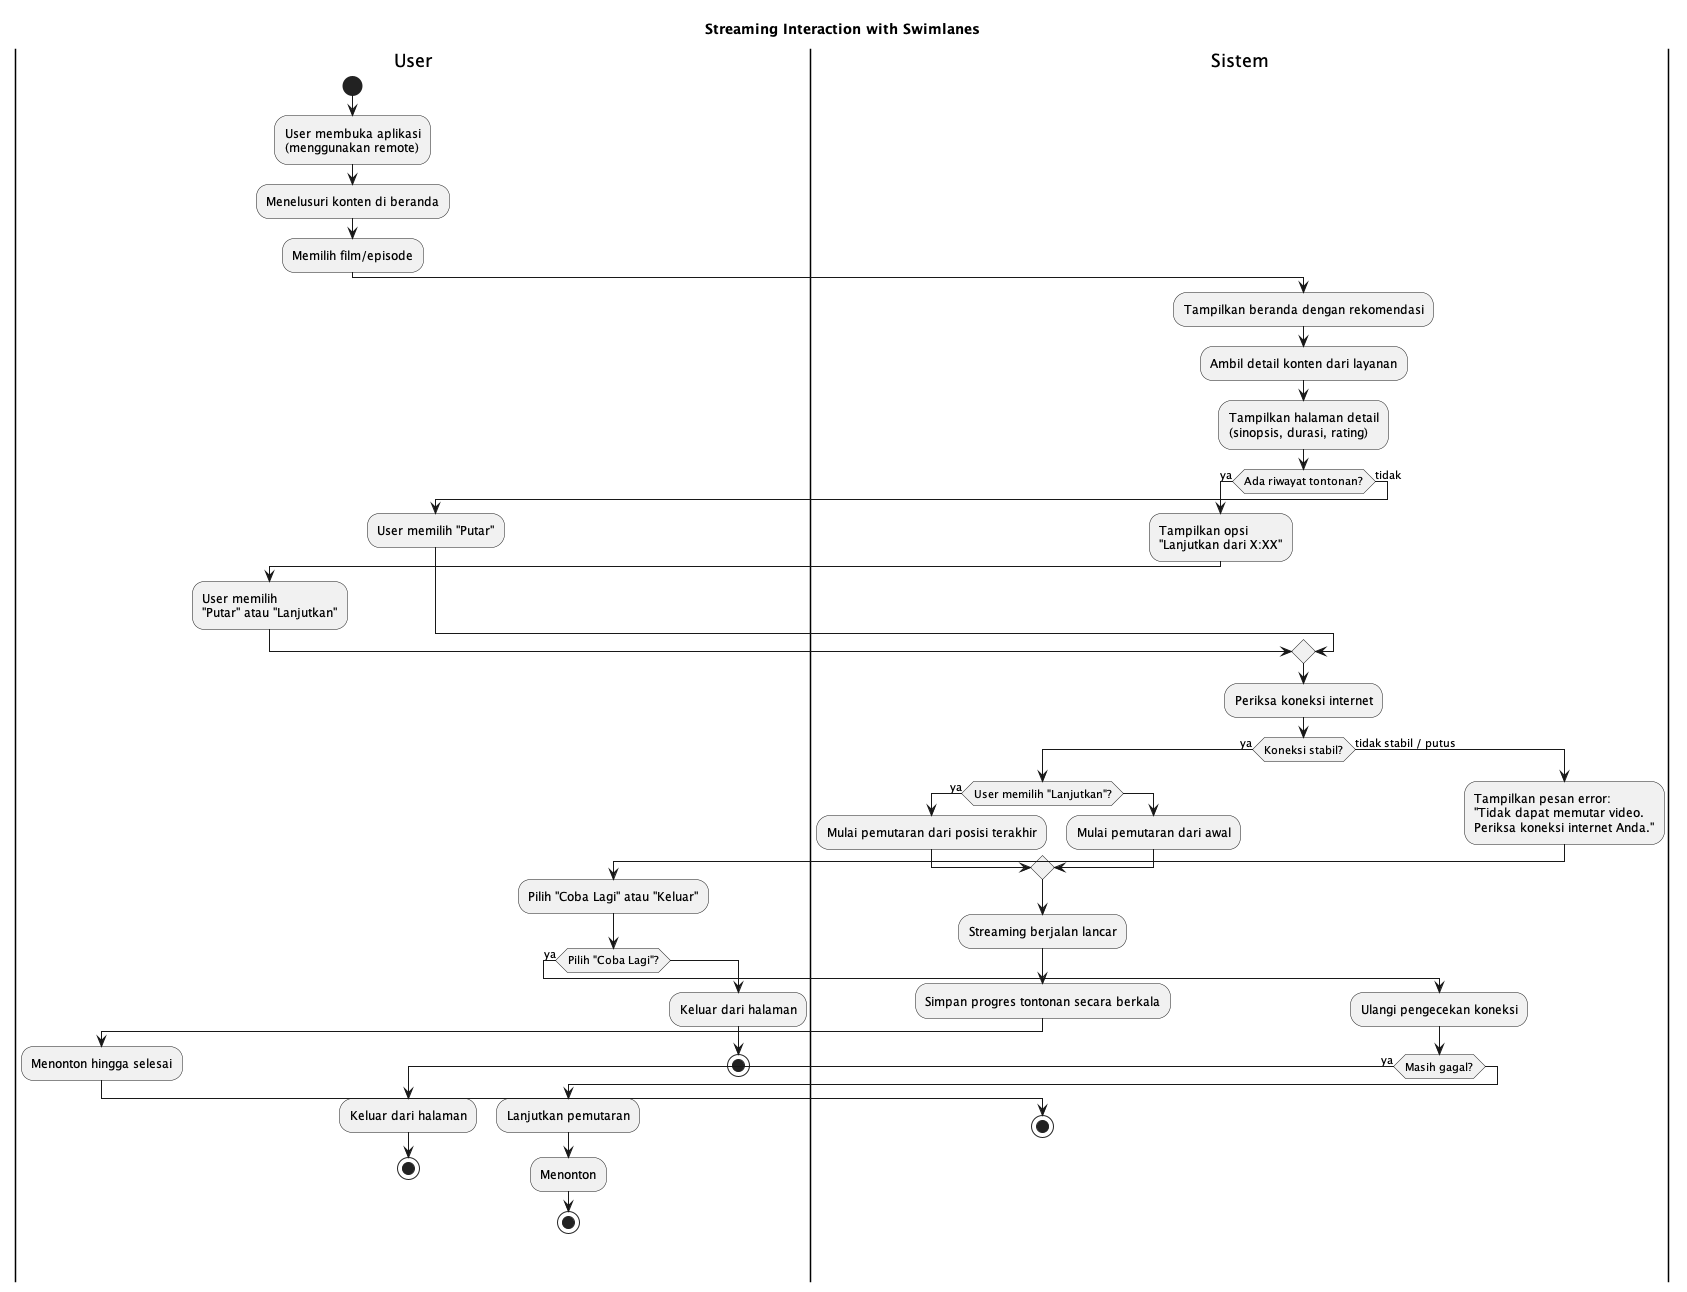

The diagram above was rendered by PlantUML. Its source (embedded in the PNG):
@startuml
title Streaming Interaction with Swimlanes

|User|
start
:User membuka aplikasi\n(menggunakan remote);
:Menelusuri konten di beranda;
:Memilih film/episode;

|Sistem|
:Tampilkan beranda dengan rekomendasi;
:Ambil detail konten dari layanan;
:Tampilkan halaman detail\n(sinopsis, durasi, rating);

if (Ada riwayat tontonan?) then (ya)
  :Tampilkan opsi\n"Lanjutkan dari X:XX";
  |User|
  :User memilih\n"Putar" atau "Lanjutkan";
else (tidak)
  |User|
  :User memilih "Putar";
endif

|Sistem|
:Periksa koneksi internet;

if (Koneksi stabil?) then (ya)
  if (User memilih "Lanjutkan"?) then (ya)
    :Mulai pemutaran dari posisi terakhir;
  else
    :Mulai pemutaran dari awal;
  endif
  :Streaming berjalan lancar;
  :Simpan progres tontonan secara berkala;
  |User|
  :Menonton hingga selesai;
  |Sistem|
  stop
else (tidak stabil / putus)
  :Tampilkan pesan error:\n"Tidak dapat memutar video.\nPeriksa koneksi internet Anda.";
  |User|
  :Pilih "Coba Lagi" atau "Keluar";

  if (Pilih "Coba Lagi"?) then (ya)
    |Sistem|
    :Ulangi pengecekan koneksi;
    if (Masih gagal?) then (ya)
      |User|
      :Keluar dari halaman;
      stop
    else
      :Lanjutkan pemutaran;
      |User|
      :Menonton;
      stop
    endif
  else
    :Keluar dari halaman;
    stop
  endif
endif

@enduml